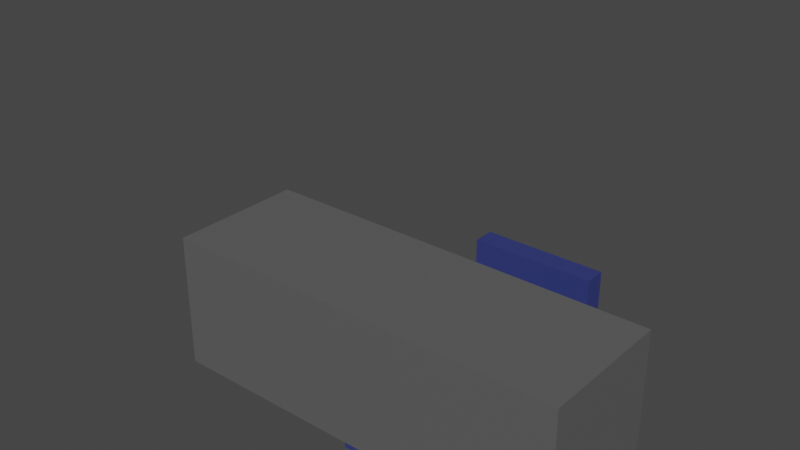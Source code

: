 # Source: SimpleGrabber.blend  (saved by Blender 3.2.14; exported with 4.5.12 LTS)
import bpy
from mathutils import Matrix  # noqa: F401  (used for matrix-valued properties, if any)

bpy.ops.wm.read_factory_settings(use_empty=True)
scene = bpy.context.scene
scene.name = 'Scene'

# ---- collections
col_collection = bpy.data.collections.new('Collection'); scene.collection.children.link(col_collection)

# ---- materials (node trees are filled in below, after node groups)
mat_material_001 = bpy.data.materials.new('Material.001')
mat_material_001.use_transparent_shadow = False
mat_material_002 = bpy.data.materials.new('Material.002')
mat_material_002.use_transparent_shadow = False

# ---- material node trees
mat_material_001.use_nodes = True; mat_material_001.node_tree.nodes.clear()
_N = mat_material_001.node_tree.nodes; _L = mat_material_001.node_tree.links
n0 = _N.new('ShaderNodeBsdfPrincipled'); n0.name = 'Principled BSDF'; n0.location = (10, 300)
n0.distribution = 'GGX'
n0.subsurface_method = 'RANDOM_WALK_SKIN'
n0.inputs[0].default_value = (0.1107, 0.1107, 0.1107, 1.0)
n0.inputs[3].default_value = 1.45
n0.inputs[27].default_value = (0.0, 0.0, 0.0, 1.0)
n0.inputs[28].default_value = 1.0
n1 = _N.new('ShaderNodeOutputMaterial'); n1.name = 'Material Output'; n1.location = (300, 300)
_L.new(n0.outputs[0], n1.inputs[0])
n1.is_active_output = True
mat_material_002.use_nodes = True; mat_material_002.node_tree.nodes.clear()
_N = mat_material_002.node_tree.nodes; _L = mat_material_002.node_tree.links
n0 = _N.new('ShaderNodeBsdfPrincipled'); n0.name = 'Principled BSDF'; n0.location = (10, 300)
n0.distribution = 'GGX'
n0.subsurface_method = 'RANDOM_WALK_SKIN'
n0.inputs[0].default_value = (0.03136, 0.04319, 0.1902, 1.0)
n0.inputs[3].default_value = 1.45
n0.inputs[27].default_value = (0.0, 0.0, 0.0, 1.0)
n0.inputs[28].default_value = 1.0
n1 = _N.new('ShaderNodeOutputMaterial'); n1.name = 'Material Output'; n1.location = (300, 300)
_L.new(n0.outputs[0], n1.inputs[0])
n1.is_active_output = True

# ---- world
world_world = bpy.data.worlds.new('World'); scene.world = world_world
world_world.use_nodes = True; world_world.node_tree.nodes.clear()
_N = world_world.node_tree.nodes; _L = world_world.node_tree.links
n0 = _N.new('ShaderNodeOutputWorld'); n0.name = 'World Output'; n0.location = (300, 300)
n1 = _N.new('ShaderNodeBackground'); n1.name = 'Background'; n1.location = (10, 300)
n1.inputs[0].default_value = (0.05088, 0.05088, 0.05088, 1.0)
_L.new(n1.outputs[0], n0.inputs[0])
n0.is_active_output = True
world_world.color = (0.05088, 0.05088, 0.05088)
world_world.use_sun_shadow = False
world_world.sun_shadow_jitter_overblur = 0.0

# ---- meshes
me_cube = bpy.data.meshes.new('Cube')
me_cube.from_pydata([(1.0, 1.0, 2.0), (1.0, 1.0, 0.0), (1.0, -1.0, 2.0), (1.0, -1.0, 0.0), (-1.0, 1.0, 2.0), (-1.0, 1.0, 0.0), (-1.0, -1.0, 2.0), (-1.0, -1.0, 0.0)], [], [(0, 4, 6, 2), (3, 2, 6, 7), (7, 6, 4, 5), (5, 1, 3, 7), (1, 0, 2, 3), (5, 4, 0, 1)])
_uv = me_cube.uv_layers.new(name='UVMap')
_uv.uv.foreach_set('vector', [0.625, 0.5, 0.875, 0.5, 0.875, 0.75, 0.625, 0.75, 0.375, 0.75, 0.625, 0.75, 0.625, 1.0, 0.375, 1.0, 0.375, 0.0, 0.625, 0.0, 0.625, 0.25, 0.375, 0.25, 0.125, 0.5, 0.375, 0.5, 0.375, 0.75, 0.125, 0.75, 0.375, 0.5, 0.625, 0.5, 0.625, 0.75, 0.375, 0.75, 0.375, 0.25, 0.625, 0.25, 0.625, 0.5, 0.375, 0.5])
me_cube.materials.append(mat_material_001)
me_cube.use_mirror_vertex_groups = False
me_cube.update()
me_cube_001 = bpy.data.meshes.new('Cube.001')
me_cube_001.from_pydata([(-1.0, -1.0, 1.37), (-1.0, -1.0, 5.398), (-1.0, 1.0, 1.37), (-1.0, 1.0, 5.398), (1.0, -1.0, 1.37), (1.0, -1.0, 5.398), (1.0, 1.0, 1.37), (1.0, 1.0, 5.398), (-3.583, -3.45, 5.572), (-3.583, -3.45, 5.225), (-3.583, 3.45, 5.572), (-3.583, 3.45, 5.225), (3.583, -3.45, 5.572), (3.583, -3.45, 5.225), (3.583, 3.45, 5.572), (3.583, 3.45, 5.225)], [], [(0, 1, 3, 2), (2, 3, 7, 6), (6, 7, 5, 4), (4, 5, 1, 0), (2, 6, 4, 0), (7, 3, 1, 5), (8, 10, 11, 9), (10, 14, 15, 11), (14, 12, 13, 15), (12, 8, 9, 13), (10, 8, 12, 14), (15, 13, 9, 11)])
_uv = me_cube_001.uv_layers.new(name='UVMap')
_uv.uv.foreach_set('vector', [0.375, 0.0, 0.625, 0.0, 0.625, 0.25, 0.375, 0.25, 0.375, 0.25, 0.625, 0.25, 0.625, 0.5, 0.375, 0.5, 0.375, 0.5, 0.625, 0.5, 0.625, 0.75, 0.375, 0.75, 0.375, 0.75, 0.625, 0.75, 0.625, 1.0, 0.375, 1.0, 0.125, 0.5, 0.375, 0.5, 0.375, 0.75, 0.125, 0.75, 0.625, 0.5, 0.875, 0.5, 0.875, 0.75, 0.625, 0.75, 0.375, 0.0, 0.375, 0.25, 0.625, 0.25, 0.625, 0.0, 0.375, 0.25, 0.375, 0.5, 0.625, 0.5, 0.625, 0.25, 0.375, 0.5, 0.375, 0.75, 0.625, 0.75, 0.625, 0.5, 0.375, 0.75, 0.375, 1.0, 0.625, 1.0, 0.625, 0.75, 0.125, 0.5, 0.125, 0.75, 0.375, 0.75, 0.375, 0.5, 0.625, 0.5, 0.625, 0.75, 0.875, 0.75, 0.875, 0.5])
me_cube_001.materials.append(mat_material_002)
me_cube_001.update()
arm_armature = bpy.data.armatures.new('Armature')  # bones are not reproduced

# ---- objects
ob_base = bpy.data.objects.new('Base', me_cube)
ob_arm = bpy.data.objects.new('Arm', me_cube_001)
ob_armature = bpy.data.objects.new('Armature', arm_armature)

# ---- transforms, parenting, visibility, modifiers, constraints
ob_base.location = (0.0, 0.0, 0.0)
ob_base.scale = (3.0, 1.0, 1.0)
ob_base.lock_rotations_4d = False
ob_base.empty_display_type = 'ARROWS'
ob_base.lineart.crease_threshold = 0.0
ob_arm.parent = ob_armature
ob_arm.matrix_parent_inverse = Matrix(((1.0, -0.0, 0.0, -0.0), (-0.0, 0.0, 1.0, -1.168), (0.0, -1.0, 0.0, -0.0), (0.0, 0.0, -0.0, 1.0)))
ob_arm.location = (0.0, 0.0, -1.0)
ob_arm.scale = (0.2791, 0.2899, 1.0)
ob_armature.parent = ob_base
ob_armature.matrix_parent_inverse = Matrix(((0.3333, -0.0, 0.0, -0.0), (-0.0, 1.0, -0.0, 0.0), (0.0, -0.0, 1.0, 1.0), (-0.0, 0.0, -0.0, 1.0)))
ob_armature.location = (0.0, 0.0, -1.0)

# ---- collection membership
col_collection.objects.link(ob_base)
col_collection.objects.link(ob_arm)
col_collection.objects.link(ob_armature)

# ---- scene / render settings (as saved in the file)
scene.frame_start = 1; scene.frame_end = 250; scene.frame_set(1)
scene.render.engine = 'BLENDER_EEVEE_NEXT'
scene.cycles.sampling_pattern = 'TABULATED_SOBOL'
scene.cycles.use_light_tree = False
scene.view_settings.view_transform = 'Filmic'
bpy.context.view_layer.update()

# ---- added for rendering (the .blend has no active camera and no usable light): camera, sun
cam_auto = bpy.data.cameras.new('AutoCamera')
cam_auto.lens = 50.0
cam_auto.sensor_width = 36.0
cam_auto.clip_end = 1000.0
ob_auto_camera = bpy.data.objects.new('AutoCamera', cam_auto)
scene.collection.objects.link(ob_auto_camera)
ob_auto_camera.location = (7.79871, -9.35845, 9.025)
ob_auto_camera.rotation_euler = (1.09748, -7.21219e-08, 0.694738)
scene.camera = ob_auto_camera
light_auto_sun = bpy.data.lights.new('AutoSun', 'SUN')
light_auto_sun.energy = 3.0
light_auto_sun.angle = 0.0523599
ob_auto_sun = bpy.data.objects.new('AutoSun', light_auto_sun)
scene.collection.objects.link(ob_auto_sun)
ob_auto_sun.rotation_euler = (0.872665, 0.174533, 0.523599)
bpy.context.view_layer.update()
